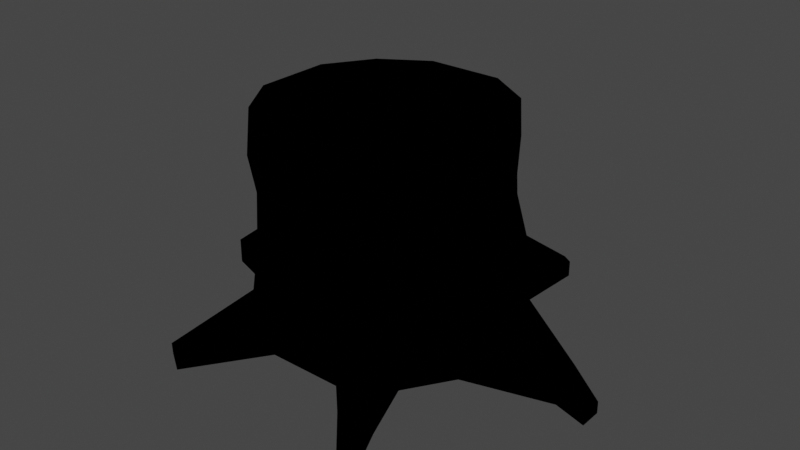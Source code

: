 # Source: STUMP1.blend  (saved by Blender 3.4.6; exported with 4.5.12 LTS)
import bpy
from mathutils import Matrix  # noqa: F401  (used for matrix-valued properties, if any)

bpy.ops.wm.read_factory_settings(use_empty=True)
scene = bpy.context.scene
scene.name = 'Scene'

# ---- collections
col_collection = bpy.data.collections.new('Collection'); scene.collection.children.link(col_collection)

# ---- materials (node trees are filled in below, after node groups)
mat_mat_stump = bpy.data.materials.new('mat_stump')
mat_mat_stump.use_transparent_shadow = False

# ---- material node trees
mat_mat_stump.use_nodes = True; mat_mat_stump.node_tree.nodes.clear()
_N = mat_mat_stump.node_tree.nodes; _L = mat_mat_stump.node_tree.links
n0 = _N.new('ShaderNodeBsdfPrincipled'); n0.name = 'Principled BSDF'; n0.location = (10, 300)
n0.distribution = 'GGX'
n0.subsurface_method = 'RANDOM_WALK_SKIN'
n0.inputs[0].default_value = (0.0, 0.0, 0.0, 1.0)
n0.inputs[3].default_value = 1.45
n0.inputs[13].default_value = 0.0
n0.inputs[27].default_value = (0.0, 0.0, 0.0, 1.0)
n0.inputs[28].default_value = 1.0
n1 = _N.new('ShaderNodeOutputMaterial'); n1.name = 'Material Output'; n1.location = (300, 300)
_L.new(n0.outputs[0], n1.inputs[0])
n1.is_active_output = True

# ---- world
world_world = bpy.data.worlds.new('World'); scene.world = world_world
world_world.use_nodes = True; world_world.node_tree.nodes.clear()
_N = world_world.node_tree.nodes; _L = world_world.node_tree.links
n0 = _N.new('ShaderNodeOutputWorld'); n0.name = 'World Output'; n0.location = (300, 300)
n1 = _N.new('ShaderNodeBackground'); n1.name = 'Background'; n1.location = (10, 300)
n1.inputs[0].default_value = (0.05088, 0.05088, 0.05088, 1.0)
_L.new(n1.outputs[0], n0.inputs[0])
n0.is_active_output = True
world_world.color = (0.05088, 0.05088, 0.05088)
world_world.use_sun_shadow = False
world_world.sun_shadow_jitter_overblur = 0.0

# ---- meshes
me_cube = bpy.data.meshes.new('Cube')
me_cube.from_pydata([(-0.388, -0.006521, 0.3615), (-0.355, 1.007, 0.3285), (-0.388, -0.006521, -0.4146), (-0.355, 1.007, -0.3815), (0.388, -0.006521, 0.3615), (0.355, 1.007, 0.3285), (0.388, -0.006521, -0.4146), (0.355, 1.007, -0.3815), (-0.5247, -0.006521, -0.2014), (-0.5247, -0.006521, 0.1484), (-0.4791, 1.007, 0.135), (-0.4791, 1.007, -0.1881), (0.5247, -0.006521, 0.1484), (0.5247, -0.006521, -0.2014), (0.4791, 1.007, -0.1881), (0.4791, 1.007, 0.135), (0.1749, -0.006521, -0.5512), (-0.1749, -0.006521, -0.5512), (-0.1615, 1.007, -0.5056), (0.1615, 1.007, -0.5056), (-0.1749, -0.006521, 0.4982), (0.1749, -0.006521, 0.4982), (0.1615, 1.007, 0.4525), (-0.1615, 1.007, 0.4525), (0.559, 0.248, 0.121), (0.5167, 0.399, 0.1136), (0.5052, 0.616, 0.1286), (0.5433, 0.8107, 0.1728), (0.5855, 0.2628, -0.2138), (0.5454, 0.3775, -0.2121), (0.5405, 0.6382, -0.1969), (0.5282, 0.8059, -0.1986), (0.4112, 0.185, 0.3685), (0.3884, 0.4101, 0.3675), (0.3787, 0.6126, 0.3246), (0.3853, 0.8121, 0.3604), (0.3886, 0.207, -0.414), (0.3896, 0.2709, -0.5401), (0.3942, 0.6172, -0.4), (0.3854, 0.8388, -0.4342), (-0.4256, 0.1764, -0.4719), (-0.4028, 0.3996, -0.4215), (-0.3702, 0.5962, -0.407), (-0.3713, 0.8014, -0.433), (-0.4, 0.7999, 0.3757), (-0.3616, 0.6429, 0.3707), (-0.3844, 0.3905, 0.3659), (-0.3965, 0.1804, 0.3939), (-0.5516, 0.7984, 0.1182), (-0.5226, 0.5997, 0.1455), (-0.5637, 0.3435, 0.167), (-0.5014, 0.1804, 0.1372), (-0.5208, 0.7924, -0.2036), (-0.5403, 0.6121, -0.2096), (-0.5625, 0.3458, -0.1835), (-0.5095, 0.2108, -0.2203), (0.1601, 0.8409, 0.5033), (0.1537, 0.5894, 0.5184), (0.1774, 0.42, 0.492), (0.1998, 0.204, 0.5247), (-0.1772, 0.812, 0.4941), (-0.1539, 0.6171, 0.4945), (-0.173, 0.4195, 0.4835), (-0.1737, 0.1634, 0.5333), (-0.198, 0.7801, -0.5273), (-0.1752, 0.6063, -0.5517), (-0.1876, 0.4435, -0.5671), (-0.2369, 0.1486, -0.5655), (0.1498, 0.7845, -0.5675), (0.1617, 0.5852, -0.5544), (0.2255, 0.2726, -0.6452), (0.1899, 0.1796, -0.5602), (0.3787, -0.006521, 0.7065), (0.4923, -0.006521, 0.6337), (0.4923, 0.108, 0.6337), (0.3787, 0.108, 0.7065), (0.9211, -0.006521, 0.03988), (0.9211, -0.006521, -0.09294), (0.9171, 0.111, -0.08967), (0.9171, 0.111, 0.04315), (0.4138, 0.06802, -0.8637), (0.3678, -0.006521, -0.8933), (0.4138, -0.006521, -0.8637), (-0.3946, -0.006521, -0.7558), (-0.4822, -0.006521, -0.6996), (-0.4822, 0.07441, -0.6996), (-0.3946, 0.07441, -0.7558), (-0.8768, -0.006521, -0.08245), (-0.8768, -0.006521, 0.02938), (-0.8768, 0.1119, -0.08245), (-0.8768, 0.1119, 0.02938), (0.3678, 0.06802, -0.8933), (-0.5247, 1.007, -0.2014), (-0.388, 1.007, -0.4146), (0.1749, 1.007, -0.5512), (0.388, 1.007, -0.4146), (0.5247, 1.007, 0.1484), (0.388, 1.007, 0.3615), (-0.1749, 1.007, 0.4982), (-0.388, 1.007, 0.3615), (-0.5247, 1.007, 0.1484), (0.5247, 1.007, -0.2014), (-0.1749, 1.007, -0.5512), (0.1749, 1.007, 0.4982), (0.4791, 0.9721, -0.1881), (0.4791, 0.9721, 0.135), (-0.4791, 0.9721, -0.1881), (-1.608e-08, 0.9721, -0.02653), (-0.4791, 0.9721, 0.135), (0.1615, 0.9721, -0.5056), (-0.1615, 0.9721, -0.5056), (0.1615, 0.9721, 0.4525), (-0.1615, 0.9721, 0.4525), (-0.355, 0.9721, -0.3815), (0.355, 0.9721, -0.3815), (0.355, 0.9721, 0.3285), (-0.355, 0.9721, 0.3285), (-0.5079, -0.006521, 0.7649), (-0.5126, 0.04345, 0.7635), (-0.4039, 0.03515, 0.8315), (-0.4039, -0.006521, 0.8315), (0.5483, -0.006521, 0.9031), (0.6003, -0.006521, 0.8698), (0.6003, 0.01004, 0.8698), (0.5483, 0.01004, 0.9031), (1.073, -0.006521, 0.08529), (1.073, -0.006521, -0.01663), (1.073, 0.047, -0.01663), (1.073, 0.047, 0.08529)], [], [(8, 55, 40, 2), (55, 54, 41, 40), (53, 52, 43, 42), (70, 37, 80, 91), (3, 11, 106, 113), (22, 5, 115, 111), (1, 23, 112, 116), (69, 68, 39, 38), (24, 25, 33, 32), (26, 27, 35, 34), (14, 7, 114, 104), (19, 18, 110, 109), (5, 15, 105, 115), (11, 10, 108, 106), (18, 3, 113, 110), (7, 19, 109, 114), (61, 60, 44, 45), (36, 37, 29, 28), (38, 39, 31, 30), (28, 29, 25, 24), (0, 47, 51, 9), (64, 102, 94, 68), (29, 30, 26, 25), (43, 93, 102, 64), (28, 24, 79, 78), (56, 103, 98, 60), (37, 38, 30, 29), (35, 97, 103, 56), (6, 36, 28, 13), (48, 100, 92, 52), (44, 99, 100, 48), (31, 101, 96, 27), (25, 26, 34, 33), (39, 95, 101, 31), (12, 24, 32, 4), (60, 98, 99, 44), (70, 69, 38, 37), (27, 96, 97, 35), (68, 94, 95, 39), (54, 53, 42, 41), (52, 92, 93, 43), (30, 31, 27, 26), (47, 46, 50, 51), (46, 45, 49, 50), (45, 44, 48, 49), (55, 8, 87, 89), (50, 49, 53, 54), (49, 48, 52, 53), (59, 21, 72, 75), (32, 33, 58, 59), (33, 34, 57, 58), (34, 35, 56, 57), (21, 59, 63, 20), (59, 58, 62, 63), (58, 57, 61, 62), (57, 56, 60, 61), (40, 41, 66, 67), (41, 42, 65, 66), (42, 43, 64, 65), (17, 67, 71, 16), (67, 66, 70, 71), (66, 65, 69, 70), (65, 64, 68, 69), (75, 72, 121, 124), (4, 32, 74, 73), (32, 59, 75, 74), (79, 76, 125, 128), (24, 12, 76, 79), (13, 28, 78, 77), (37, 36, 80), (36, 6, 82, 80), (91, 80, 82, 81), (84, 85, 86, 83), (67, 17, 83, 86), (40, 67, 86, 85), (2, 40, 85, 84), (88, 90, 89, 87), (9, 51, 90, 88), (50, 54, 89, 90), (51, 50, 90), (54, 55, 89), (16, 71, 91, 81), (11, 3, 93, 92), (19, 7, 95, 94), (15, 5, 97, 96), (23, 1, 99, 98), (1, 10, 100, 99), (10, 11, 92, 100), (7, 14, 101, 95), (14, 15, 96, 101), (3, 18, 102, 93), (18, 19, 94, 102), (5, 22, 103, 97), (22, 23, 98, 103), (113, 106, 107), (111, 115, 107), (116, 112, 107), (104, 114, 107), (109, 110, 107), (115, 105, 107), (106, 108, 107), (110, 113, 107), (114, 109, 107), (15, 14, 104, 105), (10, 1, 116, 108), (23, 22, 111, 112), (62, 61, 45, 46), (63, 62, 46, 47), (0, 20, 120, 117), (120, 119, 118, 117), (47, 0, 117, 118), (20, 63, 119, 120), (63, 47, 118, 119), (122, 123, 124, 121), (74, 75, 124, 123), (73, 74, 123, 122), (126, 127, 128, 125), (71, 70, 91), (78, 79, 128, 127), (77, 78, 127, 126), (105, 104, 107), (108, 116, 107), (112, 111, 107)])
_uv = me_cube.uv_layers.new(name='UVMap')
_uv.uv.foreach_set('vector', [0.375, 0.1667, 0.425, 0.1667, 0.425, 0.25, 0.375, 0.25, 0.425, 0.1667, 0.475, 0.1667, 0.475, 0.25, 0.425, 0.25, 0.525, 0.1667, 0.575, 0.1667, 0.575, 0.25, 0.525, 0.25, 0.475, 0.4167, 0.475, 0.5, 0.475, 0.5, 0.475, 0.4167, 0.8557, 0.5193, 0.8641, 0.5865, 0.8641, 0.5865, 0.8557, 0.5193, 0.7115, 0.7391, 0.6443, 0.7307, 0.6443, 0.7307, 0.7115, 0.7391, 0.8557, 0.7307, 0.7885, 0.7391, 0.7885, 0.7391, 0.8557, 0.7307, 0.525, 0.4167, 0.575, 0.4167, 0.575, 0.5, 0.525, 0.5, 0.4345, 0.6667, 0.475, 0.6667, 0.475, 0.75, 0.425, 0.75, 0.525, 0.6667, 0.575, 0.6667, 0.575, 0.75, 0.525, 0.75, 0.6359, 0.5865, 0.6443, 0.5193, 0.6443, 0.5193, 0.6359, 0.5865, 0.7115, 0.5109, 0.7885, 0.5109, 0.7885, 0.5109, 0.7115, 0.5109, 0.6443, 0.7307, 0.6359, 0.6635, 0.6359, 0.6635, 0.6443, 0.7307, 0.8641, 0.5865, 0.8641, 0.6635, 0.8641, 0.6635, 0.8641, 0.5865, 0.7885, 0.5109, 0.8557, 0.5193, 0.8557, 0.5193, 0.7885, 0.5109, 0.6443, 0.5193, 0.7115, 0.5109, 0.7115, 0.5109, 0.6443, 0.5193, 0.525, 0.9167, 0.575, 0.9167, 0.575, 1.0, 0.525, 1.0, 0.425, 0.5, 0.475, 0.5, 0.475, 0.5833, 0.4345, 0.5833, 0.525, 0.5, 0.575, 0.5, 0.575, 0.5833, 0.525, 0.5833, 0.4345, 0.5833, 0.475, 0.5833, 0.475, 0.6667, 0.4345, 0.6667, 0.375, 0.0, 0.425, 0.0, 0.425, 0.08333, 0.375, 0.08333, 0.575, 0.3333, 0.625, 0.3333, 0.625, 0.4167, 0.575, 0.4167, 0.475, 0.5833, 0.525, 0.5833, 0.525, 0.6667, 0.475, 0.6667, 0.575, 0.25, 0.625, 0.25, 0.625, 0.3333, 0.575, 0.3333, 0.4345, 0.5833, 0.4345, 0.6667, 0.425, 0.6667, 0.425, 0.5833, 0.575, 0.8333, 0.625, 0.8333, 0.625, 0.9167, 0.575, 0.9167, 0.475, 0.5, 0.525, 0.5, 0.525, 0.5833, 0.475, 0.5833, 0.575, 0.75, 0.625, 0.75, 0.625, 0.8333, 0.575, 0.8333, 0.375, 0.5, 0.425, 0.5, 0.4345, 0.5833, 0.375, 0.5833, 0.575, 0.08333, 0.625, 0.08333, 0.625, 0.1667, 0.575, 0.1667, 0.575, 0.0, 0.625, 0.0, 0.625, 0.08333, 0.575, 0.08333, 0.575, 0.5833, 0.625, 0.5833, 0.625, 0.6667, 0.575, 0.6667, 0.475, 0.6667, 0.525, 0.6667, 0.525, 0.75, 0.475, 0.75, 0.575, 0.5, 0.625, 0.5, 0.625, 0.5833, 0.575, 0.5833, 0.375, 0.6667, 0.4345, 0.6667, 0.425, 0.75, 0.375, 0.75, 0.575, 0.9167, 0.625, 0.9167, 0.625, 1.0, 0.575, 1.0, 0.475, 0.4167, 0.525, 0.4167, 0.525, 0.5, 0.475, 0.5, 0.575, 0.6667, 0.625, 0.6667, 0.625, 0.75, 0.575, 0.75, 0.575, 0.4167, 0.625, 0.4167, 0.625, 0.5, 0.575, 0.5, 0.475, 0.1667, 0.525, 0.1667, 0.525, 0.25, 0.475, 0.25, 0.575, 0.1667, 0.625, 0.1667, 0.625, 0.25, 0.575, 0.25, 0.525, 0.5833, 0.575, 0.5833, 0.575, 0.6667, 0.525, 0.6667, 0.425, 0.0, 0.475, 0.0, 0.475, 0.08333, 0.425, 0.08333, 0.475, 0.0, 0.525, 0.0, 0.525, 0.08333, 0.475, 0.08333, 0.525, 0.0, 0.575, 0.0, 0.575, 0.08333, 0.525, 0.08333, 0.425, 0.1667, 0.375, 0.1667, 0.375, 0.1667, 0.425, 0.1667, 0.475, 0.08333, 0.525, 0.08333, 0.525, 0.1667, 0.475, 0.1667, 0.525, 0.08333, 0.575, 0.08333, 0.575, 0.1667, 0.525, 0.1667, 0.425, 0.8333, 0.375, 0.8333, 0.375, 0.8333, 0.425, 0.8333, 0.425, 0.75, 0.475, 0.75, 0.475, 0.8333, 0.425, 0.8333, 0.475, 0.75, 0.525, 0.75, 0.525, 0.8333, 0.475, 0.8333, 0.525, 0.75, 0.575, 0.75, 0.575, 0.8333, 0.525, 0.8333, 0.375, 0.8333, 0.425, 0.8333, 0.425, 0.9167, 0.375, 0.9167, 0.425, 0.8333, 0.475, 0.8333, 0.475, 0.9167, 0.425, 0.9167, 0.475, 0.8333, 0.525, 0.8333, 0.525, 0.9167, 0.475, 0.9167, 0.525, 0.8333, 0.575, 0.8333, 0.575, 0.9167, 0.525, 0.9167, 0.425, 0.25, 0.475, 0.25, 0.475, 0.3333, 0.425, 0.3333, 0.475, 0.25, 0.525, 0.25, 0.525, 0.3333, 0.475, 0.3333, 0.525, 0.25, 0.575, 0.25, 0.575, 0.3333, 0.525, 0.3333, 0.375, 0.3333, 0.425, 0.3333, 0.425, 0.4167, 0.375, 0.4167, 0.425, 0.3333, 0.475, 0.3333, 0.475, 0.4167, 0.425, 0.4167, 0.475, 0.3333, 0.525, 0.3333, 0.525, 0.4167, 0.475, 0.4167, 0.525, 0.3333, 0.575, 0.3333, 0.575, 0.4167, 0.525, 0.4167, 0.425, 0.8333, 0.375, 0.8333, 0.375, 0.8333, 0.425, 0.8333, 0.375, 0.75, 0.425, 0.75, 0.425, 0.75, 0.375, 0.75, 0.425, 0.75, 0.425, 0.8333, 0.425, 0.8333, 0.425, 0.75, 0.425, 0.6667, 0.375, 0.6667, 0.375, 0.6667, 0.425, 0.6667, 0.4345, 0.6667, 0.375, 0.6667, 0.375, 0.6667, 0.425, 0.6667, 0.375, 0.5833, 0.4345, 0.5833, 0.425, 0.5833, 0.375, 0.5833, 0.475, 0.5, 0.425, 0.5, 0.475, 0.5, 0.425, 0.5, 0.375, 0.5, 0.375, 0.5, 0.475, 0.5, 0.475, 0.4167, 0.475, 0.5, 0.375, 0.5, 0.375, 0.4167, 0.375, 0.25, 0.425, 0.25, 0.425, 0.3333, 0.375, 0.3333, 0.425, 0.3333, 0.375, 0.3333, 0.375, 0.3333, 0.425, 0.3333, 0.425, 0.25, 0.425, 0.3333, 0.425, 0.3333, 0.425, 0.25, 0.375, 0.25, 0.425, 0.25, 0.425, 0.25, 0.375, 0.25, 0.375, 0.08333, 0.425, 0.08333, 0.425, 0.1667, 0.375, 0.1667, 0.375, 0.08333, 0.425, 0.08333, 0.425, 0.08333, 0.375, 0.08333, 0.475, 0.08333, 0.475, 0.1667, 0.475, 0.1667, 0.475, 0.08333, 0.425, 0.08333, 0.475, 0.08333, 0.425, 0.08333, 0.475, 0.1667, 0.425, 0.1667, 0.475, 0.1667, 0.375, 0.4167, 0.425, 0.4167, 0.475, 0.4167, 0.375, 0.4167, 0.8641, 0.5865, 0.8557, 0.5193, 0.875, 0.5, 0.875, 0.5833, 0.7115, 0.5109, 0.6443, 0.5193, 0.625, 0.5, 0.7083, 0.5, 0.6359, 0.6635, 0.6443, 0.7307, 0.625, 0.75, 0.625, 0.6667, 0.7885, 0.7391, 0.8557, 0.7307, 0.875, 0.75, 0.7917, 0.75, 0.8557, 0.7307, 0.8641, 0.6635, 0.875, 0.6667, 0.875, 0.75, 0.8641, 0.6635, 0.8641, 0.5865, 0.875, 0.5833, 0.875, 0.6667, 0.6443, 0.5193, 0.6359, 0.5865, 0.625, 0.5833, 0.625, 0.5, 0.6359, 0.5865, 0.6359, 0.6635, 0.625, 0.6667, 0.625, 0.5833, 0.8557, 0.5193, 0.7885, 0.5109, 0.7917, 0.5, 0.875, 0.5, 0.7885, 0.5109, 0.7115, 0.5109, 0.7083, 0.5, 0.7917, 0.5, 0.6443, 0.7307, 0.7115, 0.7391, 0.7083, 0.75, 0.625, 0.75, 0.7115, 0.7391, 0.7885, 0.7391, 0.7917, 0.75, 0.7083, 0.75, 0.8557, 0.5193, 0.8641, 0.5865, 0.8557, 0.5193, 0.7115, 0.7391, 0.6443, 0.7307, 0.7115, 0.7391, 0.8557, 0.7307, 0.7885, 0.7391, 0.8557, 0.7307, 0.6359, 0.5865, 0.6443, 0.5193, 0.6359, 0.5865, 0.7115, 0.5109, 0.7885, 0.5109, 0.7115, 0.5109, 0.6443, 0.7307, 0.6359, 0.6635, 0.6443, 0.7307, 0.8641, 0.5865, 0.8641, 0.6635, 0.8641, 0.5865, 0.7885, 0.5109, 0.8557, 0.5193, 0.7885, 0.5109, 0.6443, 0.5193, 0.7115, 0.5109, 0.6443, 0.5193, 0.6359, 0.6635, 0.6359, 0.5865, 0.6359, 0.5865, 0.6359, 0.6635, 0.8641, 0.6635, 0.8557, 0.7307, 0.8557, 0.7307, 0.8641, 0.6635, 0.7885, 0.7391, 0.7115, 0.7391, 0.7115, 0.7391, 0.7885, 0.7391, 0.0, 0.0, 0.0, 0.0, 0.0, 0.0, 0.0, 0.0, 0.0, 0.0, 0.0, 0.0, 0.0, 0.0, 0.0, 0.0, 0.0, 0.0, 0.0, 0.0, 0.0, 0.0, 0.0, 0.0, 0.0, 0.0, 0.0, 0.0, 0.0, 0.0, 0.0, 0.0, 0.425, 0.0, 0.375, 0.0, 0.375, 0.0, 0.425, 0.0, 0.375, 0.9167, 0.425, 0.9167, 0.425, 0.9167, 0.375, 0.9167, 0.0, 0.0, 0.0, 0.0, 0.0, 0.0, 0.0, 0.0, 0.375, 0.75, 0.425, 0.75, 0.425, 0.8333, 0.375, 0.8333, 0.425, 0.75, 0.425, 0.8333, 0.425, 0.8333, 0.425, 0.75, 0.375, 0.75, 0.425, 0.75, 0.425, 0.75, 0.375, 0.75, 0.375, 0.5833, 0.425, 0.5833, 0.425, 0.6667, 0.375, 0.6667, 0.425, 0.4167, 0.475, 0.4167, 0.475, 0.4167, 0.425, 0.5833, 0.425, 0.6667, 0.425, 0.6667, 0.425, 0.5833, 0.375, 0.5833, 0.425, 0.5833, 0.425, 0.5833, 0.375, 0.5833, 0.6359, 0.6635, 0.6359, 0.5865, 0.6359, 0.6635, 0.8641, 0.6635, 0.8557, 0.7307, 0.8641, 0.6635, 0.7885, 0.7391, 0.7115, 0.7391, 0.7885, 0.7391])
me_cube.materials.append(mat_mat_stump)
me_cube.update()

# ---- objects
ob_cube_001 = bpy.data.objects.new('Cube.001', me_cube)

# ---- transforms, parenting, visibility, modifiers, constraints
ob_cube_001.location = (0.0, 0.0, 0.0)
ob_cube_001.rotation_euler = (1.571, -0.0, 0.0)

# ---- collection membership
col_collection.objects.link(ob_cube_001)

# ---- scene / render settings (as saved in the file)
scene.frame_start = 1; scene.frame_end = 250; scene.frame_set(0)
scene.render.engine = 'BLENDER_EEVEE_NEXT'
scene.cycles.sampling_pattern = 'TABULATED_SOBOL'
scene.cycles.use_light_tree = False
scene.view_settings.view_transform = 'Filmic'
bpy.context.view_layer.update()

# ---- added for rendering (the .blend has no active camera and no usable light): camera, sun
cam_auto = bpy.data.cameras.new('AutoCamera')
cam_auto.lens = 50.0
cam_auto.sensor_width = 36.0
cam_auto.clip_end = 1000.0
ob_auto_camera = bpy.data.objects.new('AutoCamera', cam_auto)
scene.collection.objects.link(ob_auto_camera)
ob_auto_camera.location = (2.72433, -3.15626, 2.6009)
ob_auto_camera.rotation_euler = (1.09748, -7.21219e-08, 0.694738)
scene.camera = ob_auto_camera
light_auto_sun = bpy.data.lights.new('AutoSun', 'SUN')
light_auto_sun.energy = 3.0
light_auto_sun.angle = 0.0523599
ob_auto_sun = bpy.data.objects.new('AutoSun', light_auto_sun)
scene.collection.objects.link(ob_auto_sun)
ob_auto_sun.rotation_euler = (0.872665, 0.174533, 0.523599)
bpy.context.view_layer.update()
